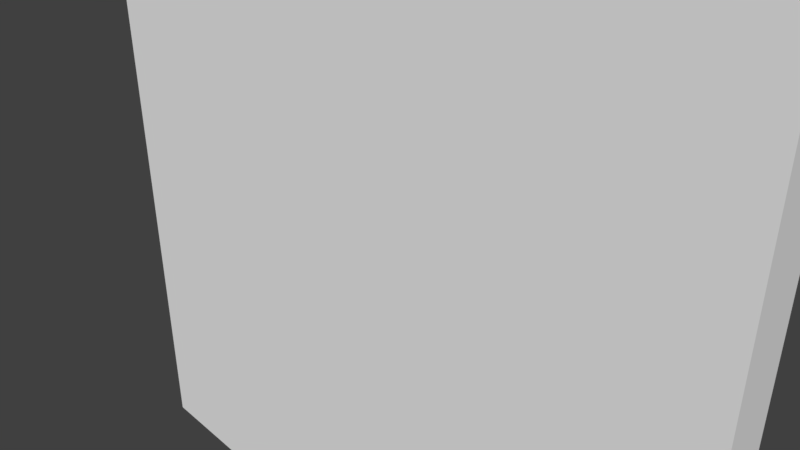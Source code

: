 # Source: door.blend  (saved by Blender 2.79.0; exported with 4.5.12 LTS)
import bpy
from mathutils import Matrix  # noqa: F401  (used for matrix-valued properties, if any)

bpy.ops.wm.read_factory_settings(use_empty=True)
scene = bpy.context.scene
scene.name = 'Scene'

# ---- collections
col_collection_1 = bpy.data.collections.new('Collection 1'); scene.collection.children.link(col_collection_1)

# ---- materials (node trees are filled in below, after node groups)
mat_material = bpy.data.materials.new('Material')
mat_material.alpha_threshold = 0.0
mat_material.use_transparent_shadow = False
mat_material.roughness = 0.5
mat_material.line_color = (0.0, 0.0, 0.0, 1.0)

# ---- material node trees

# ---- world
world_world = bpy.data.worlds.new('World'); scene.world = world_world
world_world.color = (0.05088, 0.05088, 0.05088)
world_world.use_sun_shadow = False
world_world.sun_shadow_jitter_overblur = 0.0
world_world.cycles.sampling_method = 'MANUAL'

# ---- cameras
cam_camera = bpy.data.cameras.new('Camera')
cam_camera.clip_end = 100.0
cam_camera.lens = 35.0
cam_camera.sensor_width = 32.0
cam_camera.sensor_height = 18.0
cam_camera.ortho_scale = 7.314
cam_camera.dof.focus_distance = 0.0
cam_camera.dof.aperture_fstop = 128.0

# ---- meshes
me_cube = bpy.data.meshes.new('Cube')
me_cube.from_pydata([(0.0, 1.052, -0.914), (0.0, -0.9477, -0.914), (-2.0, -0.9477, -0.914), (-2.0, 1.052, -0.914), (4.768e-07, 1.052, 1.086), (-6.557e-07, -0.9477, 1.086), (-2.0, -0.9477, 1.086), (-2.0, 1.052, 1.086)], [], [(0, 1, 2, 3), (4, 7, 6, 5), (0, 4, 5, 1), (1, 5, 6, 2), (2, 6, 7, 3), (4, 0, 3, 7)])
_uv = me_cube.uv_layers.new(name='UVMap')
_uv.uv.foreach_set('vector', [1.987e-08, 0.6667, 0.3333, 0.6667, 0.3333, 1.0, 0.0, 1.0, 0.6667, 0.3333, 0.6667, 0.6667, 0.3333, 0.6667, 0.3333, 0.3333, 0.6667, 0.3333, 0.3333, 0.3333, 0.3333, 0.0, 0.6667, 1.987e-08, 2.98e-08, 0.3333, 0.0, 1.291e-07, 0.3333, 0.0, 0.3333, 0.3333, 1.0, 0.3333, 0.6667, 0.3333, 0.6667, 8.941e-08, 1.0, 0.0, 0.0, 0.3333, 0.3333, 0.3333, 0.3333, 0.6667, 2.98e-08, 0.6667])
me_cube.materials.append(mat_material)
me_cube.use_remesh_preserve_volume = False
me_cube.use_remesh_preserve_attributes = False
me_cube.use_mirror_vertex_groups = False
me_cube.update()

# ---- objects
ob_cube = bpy.data.objects.new('Cube', me_cube)
ob_camera = bpy.data.objects.new('Camera', cam_camera)

# ---- transforms, parenting, visibility, modifiers, constraints
ob_cube.location = (-5.131, -0.02796, -0.2732)
ob_cube.rotation_euler = (1.571, -0.0, 0.0)
ob_cube.scale = (-5.131, 5.222, -0.3251)
ob_cube.lock_rotations_4d = False
ob_cube.empty_display_type = 'ARROWS'
ob_cube.lineart.crease_threshold = 0.0
ob_camera.location = (7.481, -6.508, 5.344)
ob_camera.rotation_euler = (1.109, 0.0, 0.8149)
ob_camera.lock_rotations_4d = False
ob_camera.empty_display_type = 'ARROWS'
ob_camera.color = (0.0, 0.0, 0.0, 0.0)
ob_camera.display_type = 'WIRE'
ob_camera.lineart.crease_threshold = 0.0

# ---- collection membership
col_collection_1.objects.link(ob_cube)
col_collection_1.objects.link(ob_camera)

# ---- scene / render settings (as saved in the file)
scene.camera = ob_camera
scene.frame_start = 0; scene.frame_end = 15; scene.frame_set(0)
scene.render.engine = 'BLENDER_EEVEE_NEXT'
scene.render.resolution_percentage = 50
scene.render.dither_intensity = 0.0
scene.cycles.use_denoising = False
scene.cycles.samples = 128
scene.cycles.sampling_pattern = 'TABULATED_SOBOL'
scene.cycles.use_adaptive_sampling = False
scene.cycles.use_light_tree = False
scene.cycles.blur_glossy = 0.0
scene.cycles.sample_clamp_indirect = 0.0
scene.view_settings.view_transform = 'Standard'
bpy.context.view_layer.update()

# ---- added for rendering (the .blend has no usable light): sun
light_auto_sun = bpy.data.lights.new('AutoSun', 'SUN')
light_auto_sun.energy = 3.0
light_auto_sun.angle = 0.0523599
ob_auto_sun = bpy.data.objects.new('AutoSun', light_auto_sun)
scene.collection.objects.link(ob_auto_sun)
ob_auto_sun.rotation_euler = (0.872665, 0.174533, 0.523599)
bpy.context.view_layer.update()
